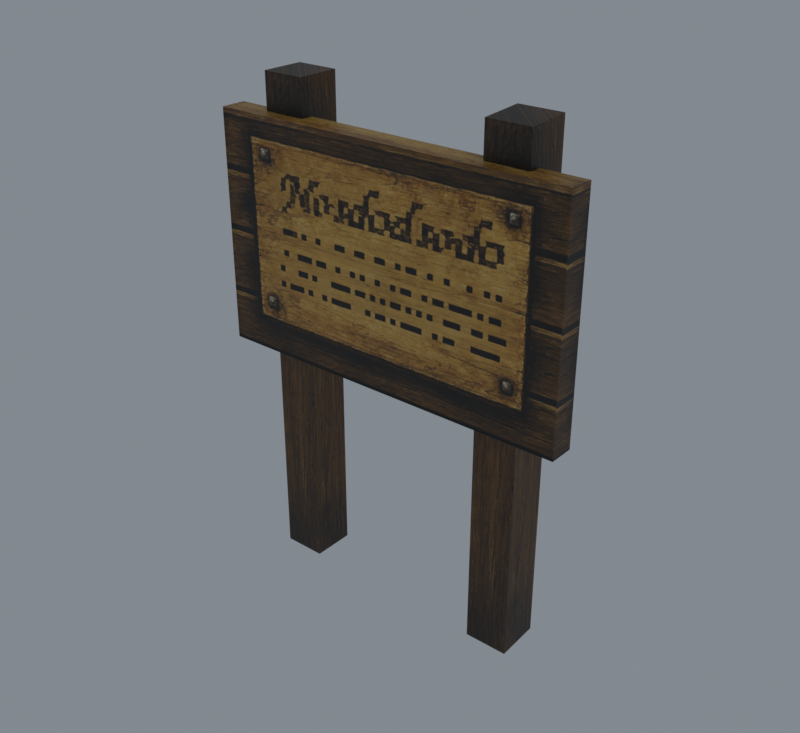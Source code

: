 # Source: import.blend  (saved by Blender 5.2.45; exported with 4.5.12 LTS)
import bpy
from mathutils import Matrix  # noqa: F401  (used for matrix-valued properties, if any)

bpy.ops.wm.read_factory_settings(use_empty=True)
scene = bpy.context.scene
scene.name = 'Beer01'

# ---- collections
col_collection = bpy.data.collections.new('Collection'); scene.collection.children.link(col_collection)

# ---- images (referenced by path relative to the original .blend; pixels are not part of the script)
import os
ASSET_DIR = os.environ.get("B2B_ASSET_DIR", "")  # directory of the original .blend (textures are referenced by path, not embedded)
HERE = os.path.dirname(os.path.abspath(__file__))  # packed textures are extracted next to this script under _unpacked/

def load_image(name, relpath, width, height, colorspace="sRGB"):
    """Load a texture the original file referenced (path relative to the .blend, or extracted next to this script)."""
    p = next((c for c in (os.path.join(HERE, relpath), os.path.join(ASSET_DIR, relpath)) if relpath and os.path.exists(c)), "")
    if p:
        img = bpy.data.images.load(p, check_existing=True)
        img.name = name
    else:  # same state as the original file: an image datablock whose file is absent (Cycles renders it pink)
        img = bpy.data.images.new(name, width, height)
        img.source = "FILE"
        img.filepath = "//" + (relpath or name)
    img.colorspace_settings.name = colorspace
    return img
img_notice_jpg = load_image('notice.jpg', '_unpacked/notice.02b5307b.jpg', 512, 512, 'sRGB')

# ---- materials (node trees are filled in below, after node groups)
mat_notice_jpg = bpy.data.materials.new('notice.jpg')
mat_notice_jpg.diffuse_color = (0.7675, 0.507, 0.7366, 1.0)

# ---- material node trees
mat_notice_jpg.use_nodes = True; mat_notice_jpg.node_tree.nodes.clear()
_N = mat_notice_jpg.node_tree.nodes; _L = mat_notice_jpg.node_tree.links
n0 = _N.new('ShaderNodeBsdfPrincipled'); n0.name = 'Principled BSDF'; n0.location = (-200, 100)
n0.inputs[10].default_value = 0.005
n1 = _N.new('ShaderNodeOutputMaterial'); n1.name = 'Material Output'; n1.location = (200, 100)
n2 = _N.new('ShaderNodeTexImage'); n2.name = 'Image Texture'; n2.location = (-600, 100)
n2.image = img_notice_jpg
_L.new(n0.outputs[0], n1.inputs[0])
_L.new(n2.outputs[0], n0.inputs[0])
n1.is_active_output = True

# ---- world
world_world = bpy.data.worlds.new('World'); scene.world = world_world
world_world.use_nodes = True; world_world.node_tree.nodes.clear()
_N = world_world.node_tree.nodes; _L = world_world.node_tree.links
n0 = _N.new('ShaderNodeOutputWorld'); n0.name = 'World Output'; n0.location = (200, 100)
n1 = _N.new('ShaderNodeBackground'); n1.name = 'Background'; n1.location = (-200, 100)
n1.inputs[0].default_value = (0.32, 0.36, 0.4, 1.0)
n1.inputs[1].default_value = 0.7
_L.new(n1.outputs[0], n0.inputs[0])
n0.is_active_output = True
world_world.color = (0.05088, 0.05088, 0.05088)
world_world.sun_shadow_jitter_overblur = 0.0

# ---- meshes
me_sign02 = bpy.data.meshes.new('Sign02')
me_sign02.from_pydata([(-48.56, -5.94, 124.7), (-48.56, -5.94, 62.82), (-48.05, -5.69, 63.13), (-48.05, -5.69, 124.3), (50.79, -5.94, 62.82), (50.28, -5.69, 63.13), (50.79, -5.94, 124.7), (50.28, -5.69, 124.3), (50.79, 0.9199, 62.82), (-48.56, 0.9199, 62.82), (-48.05, 0.6699, 63.13), (50.28, 0.6699, 63.13), (-48.56, 0.9199, 124.7), (-48.05, 0.6699, 124.3), (50.79, 0.9199, 124.7), (50.28, 0.6699, 124.3), (38.62, -2.275, 133.8), (26.88, -2.275, 133.8), (38.62, -2.275, -0.6733), (26.88, -2.275, -0.6733), (26.88, 9.466, -0.0247), (26.88, 9.466, 134.4), (38.62, 9.466, -0.0247), (38.62, 9.466, 134.4), (-25.27, -2.275, 134.4), (-37.01, -2.275, 134.4), (-25.27, -2.275, -0.0993), (-37.01, -2.275, -0.0993), (-37.01, 9.466, -0.0993), (-37.01, 9.466, 134.4), (-25.27, 9.466, -0.0993), (-25.27, 9.466, 134.4)], [], [(0, 1, 2), (2, 3, 0), (1, 4, 5), (5, 2, 1), (4, 6, 7), (7, 5, 4), (6, 0, 3), (3, 7, 6), (3, 2, 5), (5, 7, 3), (8, 9, 10), (10, 11, 8), (9, 12, 13), (13, 10, 9), (12, 14, 15), (15, 13, 12), (14, 8, 11), (11, 15, 14), (11, 10, 13), (13, 15, 11), (6, 4, 14), (8, 14, 4), (0, 6, 12), (14, 12, 6), (1, 0, 9), (12, 9, 0), (16, 17, 18), (19, 18, 17), (20, 21, 22), (23, 22, 21), (19, 17, 20), (21, 20, 17), (16, 18, 23), (22, 23, 18), (17, 16, 21), (23, 21, 16), (24, 25, 26), (27, 26, 25), (28, 29, 30), (31, 30, 29), (27, 25, 28), (29, 28, 25), (24, 26, 31), (30, 31, 26), (25, 24, 29), (31, 29, 24)])
me_sign02.polygons.foreach_set('use_smooth', [True] * 46)
_k = set([(0, 1), (0, 3), (0, 6), (0, 12), (1, 2), (2, 3), (2, 5), (3, 7), (4, 5), (4, 6), (5, 7), (6, 7), (6, 14), (8, 11), (8, 14), (9, 10), (9, 12), (10, 11), (10, 13), (11, 15), (12, 13), (12, 14), (13, 15), (14, 15), (16, 17), (16, 18), (16, 23), (17, 18), (17, 19), (17, 21), (20, 21), (21, 23), (22, 23), (24, 25), (24, 26), (24, 31), (25, 26), (25, 27), (25, 29), (28, 29), (29, 31), (30, 31)])
me_sign02.attributes.new('sharp_edge', 'BOOLEAN', 'EDGE').data.foreach_set('value', [ (min(e.vertices), max(e.vertices)) in _k for e in me_sign02.edges])
_uv = me_sign02.uv_layers.new(name='Float2')
_uv.uv.foreach_set('vector', [0.0005, 0.9995, -0.0015, 0.3193, 0.003632, 0.3228, 0.003632, 0.3228, 0.005612, 0.996, 0.0005, 0.9995, -0.0015, 0.3193, 0.9975, 0.3193, 0.9924, 0.3228, 0.9924, 0.3228, 0.003632, 0.3228, -0.0015, 0.3193, 0.9975, 0.3193, 0.9995, 0.9995, 0.9944, 0.996, 0.9944, 0.996, 0.9924, 0.3228, 0.9975, 0.3193, 0.9995, 0.9995, 0.0005, 0.9995, 0.005612, 0.996, 0.005612, 0.996, 0.9944, 0.996, 0.9995, 0.9995, 0.005612, 0.996, 0.003632, 0.3228, 0.9924, 0.3228, 0.9924, 0.3228, 0.9944, 0.996, 0.005612, 0.996, 0.9975, 0.3193, -0.0015, 0.3193, 0.003632, 0.3228, 0.003632, 0.3228, 0.9924, 0.3228, 0.9975, 0.3193, -0.0015, 0.3193, 0.0005, 0.9995, 0.005612, 0.996, 0.005612, 0.996, 0.003632, 0.3228, -0.0015, 0.3193, 0.0005, 0.9995, 0.9995, 0.9995, 0.9944, 0.996, 0.9944, 0.996, 0.005612, 0.996, 0.0005, 0.9995, 0.9995, 0.9995, 0.9975, 0.3193, 0.9924, 0.3228, 0.9924, 0.3228, 0.9944, 0.996, 0.9995, 0.9995, 0.9924, 0.3228, 0.003632, 0.3228, 0.005612, 0.996, 0.005612, 0.996, 0.9944, 0.996, 0.9924, 0.3228, 0.998, 1.002, 0.998, 0.3218, 0.9244, 1.001, 0.9254, 0.3218, 0.9244, 1.001, 0.998, 0.3218, 0.2255, 0.4415, 0.8361, 0.4439, 0.2241, 0.5237, 0.8396, 0.5212, 0.2241, 0.5237, 0.8361, 0.4439, 0.0001, 0.3242, 0.0001, 0.9959, 0.0814, 0.3242, 0.0814, 0.9971, 0.0814, 0.3242, 0.0001, 0.9959, 0.1621, 0.1873, 0.1621, 0.0638, 0.9906, 0.1853, 0.9906, 0.0618, 0.9906, 0.1853, 0.1621, 0.0638, 0.9858, 0.1897, 0.1573, 0.1917, 0.9858, 0.3132, 0.1573, 0.3152, 0.9858, 0.3132, 0.1573, 0.1917, 0.9906, 0.0618, 0.1621, 0.0638, 0.9858, 0.1897, 0.1573, 0.1917, 0.9858, 0.1897, 0.1621, 0.0638, 0.1621, 0.1873, 0.9906, 0.1853, 0.1573, 0.3152, 0.9858, 0.3132, 0.1573, 0.3152, 0.9906, 0.1853, 0.1621, 0.0638, 0.1621, 0.1873, 0.1573, 0.1917, 0.1573, 0.3152, 0.1573, 0.1917, 0.1621, 0.1873, 0.1579, 0.1866, 0.1579, 0.0631, 0.9863, 0.1846, 0.9863, 0.0611, 0.9863, 0.1846, 0.1579, 0.0631, 0.9863, 0.1889, 0.1579, 0.191, 0.9863, 0.3124, 0.1579, 0.3145, 0.9863, 0.3124, 0.1579, 0.191, 0.9863, 0.0611, 0.1579, 0.0631, 0.9863, 0.1889, 0.1579, 0.191, 0.9863, 0.1889, 0.1579, 0.0631, 0.1579, 0.1866, 0.9863, 0.1846, 0.1579, 0.3145, 0.9863, 0.3124, 0.1579, 0.3145, 0.9863, 0.1846, 0.1579, 0.0631, 0.1579, 0.1866, 0.1579, 0.191, 0.1579, 0.3145, 0.1579, 0.191, 0.1579, 0.1866])
me_sign02.materials.append(mat_notice_jpg)
me_sign02.update()
me_sign02.normals_split_custom_set([tuple(v) for v in zip(*[iter([0.4406, -0.8977, 0.0, 0.4406, -0.8977, 0.0, 0.4406, -0.8977, 0.0, 0.4406, -0.8977, 0.0, 0.4406, -0.8977, 0.0, 0.4406, -0.8977, 0.0, 0.0, -0.7853, 0.6191, 0.0, -0.7853, 0.6192, 0.0, -0.7853, 0.6192, 0.0, -0.7853, 0.6192, 0.0, -0.7853, 0.6191, 0.0, -0.7853, 0.6191, -0.4406, -0.8977, 0.0, -0.4406, -0.8977, 0.0, -0.4406, -0.8977, 0.0, -0.4406, -0.8977, 0.0, -0.4406, -0.8977, 0.0, -0.4406, -0.8977, 0.0, 0.0, -0.7853, -0.6191, 0.0, -0.7853, -0.6192, 0.0, -0.7853, -0.6192, 0.0, -0.7853, -0.6192, 0.0, -0.7853, -0.6191, 0.0, -0.7853, -0.6191, 0.0, -1.0, 0.0, 0.0, -1.0, 0.0, 0.0, -1.0, 0.0, 0.0, -1.0, 0.0, 0.0, -1.0, 0.0, 0.0, -1.0, 0.0, 0.0, 0.7853, 0.6191, 0.0, 0.7853, 0.6191, 0.0, 0.7853, 0.6191, 0.0, 0.7853, 0.6191, 0.0, 0.7853, 0.6191, 0.0, 0.7853, 0.6191, 0.4406, 0.8977, 0.0, 0.4406, 0.8977, 0.0, 0.4406, 0.8977, 0.0, 0.4406, 0.8977, 0.0, 0.4406, 0.8977, 0.0, 0.4406, 0.8977, 0.0, 0.0, 0.7853, -0.6191, 0.0, 0.7853, -0.6191, 0.0, 0.7853, -0.6191, 0.0, 0.7853, -0.6191, 0.0, 0.7853, -0.6191, 0.0, 0.7853, -0.6191, -0.4406, 0.8977, 0.0, -0.4406, 0.8977, 0.0, -0.4406, 0.8977, 0.0, -0.4406, 0.8977, 0.0, -0.4406, 0.8977, 0.0, -0.4406, 0.8977, 0.0, 0.0, 1.0, 0.0, 0.0, 1.0, 0.0, 0.0, 1.0, 0.0, 0.0, 1.0, 0.0, 0.0, 1.0, 0.0, 0.0, 1.0, 0.0, 1.0, 0.0, 0.0, 1.0, 0.0, 0.0, 1.0, 0.0, 0.0, 1.0, 0.0, 0.0, 1.0, 0.0, 0.0, 1.0, 0.0, 0.0, 0.0, 0.0, 1.0, 0.0, 0.0, 1.0, 0.0, 0.0, 1.0, 0.0, 0.0, 1.0, 0.0, 0.0, 1.0, 0.0, 0.0, 1.0, -1.0, 0.0, 0.0, -1.0, 0.0, 0.0, -1.0, 0.0, 0.0, -1.0, 0.0, 0.0, -1.0, 0.0, 0.0, -1.0, 0.0, 0.0, 0.0, -1.0, 0.0, 0.0, -1.0, 0.0, 0.0, -1.0, 0.0, 0.0, -1.0, 0.0, 0.0, -1.0, 0.0, 0.0, -1.0, 0.0, 0.0, 1.0, 0.0, 0.0, 1.0, 0.0, 0.0, 1.0, 0.0, 0.0, 1.0, 0.0, 0.0, 1.0, 0.0, 0.0, 1.0, 0.0, -1.0, 0.0, 0.0, -1.0, 0.0, 0.0, -1.0, 0.0, 0.0, -1.0, 0.0, 0.0, -1.0, 0.0, 0.0, -1.0, 0.0, 0.0, 1.0, 0.0, 0.0, 1.0, 0.0, 0.0, 1.0, 0.0, 0.0, 1.0, 0.0, 0.0, 1.0, 0.0, 0.0, 1.0, 0.0, 0.0, 0.0, -0.05516, 0.9985, 0.0, -0.05516, 0.9985, 0.0, -0.05516, 0.9985, 0.0, -0.05516, 0.9985, 0.0, -0.05516, 0.9985, 0.0, -0.05516, 0.9985, 0.0, -1.0, 0.0, 0.0, -1.0, 0.0, 0.0, -1.0, 0.0, 0.0, -1.0, 0.0, 0.0, -1.0, 0.0, 0.0, -1.0, 0.0, 0.0, 1.0, 0.0, 0.0, 1.0, 0.0, 0.0, 1.0, 0.0, 0.0, 1.0, 0.0, 0.0, 1.0, 0.0, 0.0, 1.0, 0.0, -1.0, 0.0, 0.0, -1.0, 0.0, 0.0, -1.0, 0.0, 0.0, -1.0, 0.0, 0.0, -1.0, 0.0, 0.0, -1.0, 0.0, 0.0, 1.0, 0.0, 0.0, 1.0, 0.0, 0.0, 1.0, 0.0, 0.0, 1.0, 0.0, 0.0, 1.0, 0.0, 0.0, 1.0, 0.0, 0.0, 0.0, 0.0, 1.0, 0.0, 0.0, 1.0, 0.0, 0.0, 1.0, 0.0, 0.0, 1.0, 0.0, 0.0, 1.0, 0.0, 0.0, 1.0])] * 3)])
arm_sign02_skeleton = bpy.data.armatures.new('Sign02_skeleton')  # bones are not reproduced

# ---- objects
ob_sign02_skeleton = bpy.data.objects.new('Sign02_skeleton', arm_sign02_skeleton)
ob_sign02 = bpy.data.objects.new('Sign02', me_sign02)

# ---- transforms, parenting, visibility, modifiers, constraints
ob_sign02_skeleton.location = (0.0, 0.0, 0.0)
ob_sign02_skeleton.show_in_front = True
ob_sign02.parent = ob_sign02_skeleton
ob_sign02.location = (0.0, 0.0, 0.0)
_vg = ob_sign02.vertex_groups.new(name='Box01')
_vg.add([0, 1, 2, 3, 4, 5, 6, 7, 8, 9, 10, 11, 12, 13, 14, 15, 16, 17, 18, 19, 20, 21, 22, 23, 24, 25, 26, 27, 28, 29, 30, 31], 1.0, 'REPLACE')
_m = ob_sign02.modifiers.new('Armature', 'ARMATURE')
_m.object = ob_sign02_skeleton

# ---- collection membership
scene.collection.objects.link(ob_sign02_skeleton)
scene.collection.objects.link(ob_sign02)

# ---- scene / render settings (as saved in the file)
scene.frame_start = 0; scene.frame_end = 0; scene.frame_set(0)
scene.render.engine = 'CYCLES'
scene.render.resolution_x = 480
scene.render.resolution_y = 440
scene.render.film_transparent = True
scene.render.bake_bias = 0.0
scene.render.bake_samples = 0
scene.render.compositor_device = 'GPU'
scene.cycles.samples = 8
scene.eevee.use_volume_custom_range = False
scene.eevee.fast_gi_thickness_near = 0.1
scene.eevee.fast_gi_thickness_far = 0.0
scene.eevee.ray_tracing_options.screen_trace_thickness = 0.1
scene.view_settings.view_transform = 'Standard'
bpy.context.view_layer.update()

# ---- added for rendering (the .blend has no active camera): camera
cam_auto = bpy.data.cameras.new('AutoCamera')
cam_auto.lens = 50.0
cam_auto.sensor_width = 36.0
cam_auto.clip_end = 2734.61
ob_auto_camera = bpy.data.objects.new('AutoCamera', cam_auto)
scene.collection.objects.link(ob_auto_camera)
ob_auto_camera.location = (156.933, -185.22, 191.539)
ob_auto_camera.rotation_euler = (1.09748, -7.21219e-08, 0.694738)
scene.camera = ob_auto_camera
bpy.context.view_layer.update()
